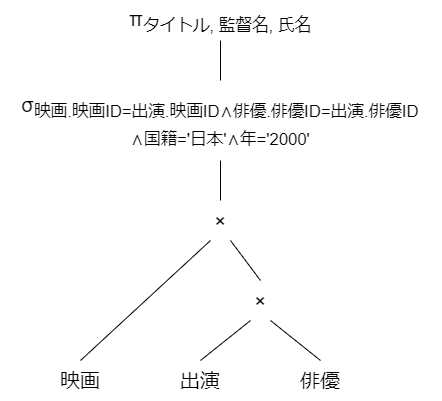

The diagram above was exported from draw.io. Its source (the exported page's mxGraphModel, read from the mxfile embedded in the PNG):
<mxGraphModel dx="1095" dy="1975" grid="1" gridSize="10" guides="1" tooltips="1" connect="1" arrows="1" fold="1" page="1" pageScale="1" pageWidth="1169" pageHeight="827" math="1" shadow="0">
  <root>
    <mxCell id="0" />
    <mxCell id="1" parent="0" />
    <mxCell id="2" value="映画" style="text;html=1;strokeColor=none;fillColor=none;align=center;verticalAlign=middle;whiteSpace=wrap;rounded=0;fontSize=20;" parent="1" vertex="1">
      <mxGeometry x="200" y="360" width="80" height="40" as="geometry" />
    </mxCell>
    <mxCell id="3" value="出演" style="text;html=1;strokeColor=none;fillColor=none;align=center;verticalAlign=middle;whiteSpace=wrap;rounded=0;fontSize=20;" parent="1" vertex="1">
      <mxGeometry x="320" y="360" width="80" height="40" as="geometry" />
    </mxCell>
    <mxCell id="4" value="俳優" style="text;html=1;strokeColor=none;fillColor=none;align=center;verticalAlign=middle;whiteSpace=wrap;rounded=0;fontSize=20;" parent="1" vertex="1">
      <mxGeometry x="440" y="360" width="80" height="40" as="geometry" />
    </mxCell>
    <mxCell id="8" value="×" style="text;html=1;strokeColor=none;fillColor=none;align=center;verticalAlign=middle;whiteSpace=wrap;rounded=0;fontSize=20;" parent="1" vertex="1">
      <mxGeometry x="400" y="280" width="40" height="40" as="geometry" />
    </mxCell>
    <mxCell id="12" value="×" style="text;html=1;strokeColor=none;fillColor=none;align=center;verticalAlign=middle;whiteSpace=wrap;rounded=0;fontSize=20;" parent="1" vertex="1">
      <mxGeometry x="360" y="200" width="40" height="40" as="geometry" />
    </mxCell>
    <mxCell id="16" value="σ&lt;sub&gt;映画.映画ID=出演.映画ID∧俳優.俳優ID=出演.俳優ID&lt;br&gt;∧国籍='日本'∧年='2000'&lt;/sub&gt;" style="text;html=1;strokeColor=none;fillColor=none;align=center;verticalAlign=middle;whiteSpace=wrap;rounded=0;fontSize=20;" parent="1" vertex="1">
      <mxGeometry x="160" y="80" width="440" height="80" as="geometry" />
    </mxCell>
    <mxCell id="23" value="π&lt;sub&gt;タイトル,&amp;nbsp;監督名,&amp;nbsp;氏名&lt;/sub&gt;" style="text;html=1;strokeColor=none;fillColor=none;align=center;verticalAlign=middle;whiteSpace=wrap;rounded=0;fontSize=20;" parent="1" vertex="1">
      <mxGeometry x="280" width="200" height="40" as="geometry" />
    </mxCell>
    <mxCell id="24" value="" style="endArrow=none;html=1;fontSize=20;exitX=0.5;exitY=0;exitDx=0;exitDy=0;entryX=0.25;entryY=1;entryDx=0;entryDy=0;" parent="1" source="2" target="12" edge="1">
      <mxGeometry width="50" height="50" relative="1" as="geometry">
        <mxPoint x="420" y="240" as="sourcePoint" />
        <mxPoint x="470" y="190" as="targetPoint" />
      </mxGeometry>
    </mxCell>
    <mxCell id="25" value="" style="endArrow=none;html=1;fontSize=20;exitX=0.5;exitY=0;exitDx=0;exitDy=0;entryX=0.75;entryY=1;entryDx=0;entryDy=0;" parent="1" source="8" target="12" edge="1">
      <mxGeometry width="50" height="50" relative="1" as="geometry">
        <mxPoint x="250" y="370" as="sourcePoint" />
        <mxPoint x="380" y="250" as="targetPoint" />
      </mxGeometry>
    </mxCell>
    <mxCell id="26" value="" style="endArrow=none;html=1;fontSize=20;exitX=0.25;exitY=1;exitDx=0;exitDy=0;entryX=0.5;entryY=0;entryDx=0;entryDy=0;" parent="1" source="8" target="3" edge="1">
      <mxGeometry width="50" height="50" relative="1" as="geometry">
        <mxPoint x="430" y="290" as="sourcePoint" />
        <mxPoint x="400" y="250" as="targetPoint" />
      </mxGeometry>
    </mxCell>
    <mxCell id="27" value="" style="endArrow=none;html=1;fontSize=20;exitX=0.75;exitY=1;exitDx=0;exitDy=0;entryX=0.5;entryY=0;entryDx=0;entryDy=0;" parent="1" source="8" target="4" edge="1">
      <mxGeometry width="50" height="50" relative="1" as="geometry">
        <mxPoint x="420" y="330" as="sourcePoint" />
        <mxPoint x="370" y="370" as="targetPoint" />
      </mxGeometry>
    </mxCell>
    <mxCell id="28" value="" style="endArrow=none;html=1;fontSize=20;exitX=0.5;exitY=1;exitDx=0;exitDy=0;entryX=0.5;entryY=0;entryDx=0;entryDy=0;" parent="1" source="16" target="12" edge="1">
      <mxGeometry width="50" height="50" relative="1" as="geometry">
        <mxPoint x="440" y="330" as="sourcePoint" />
        <mxPoint x="490" y="370" as="targetPoint" />
      </mxGeometry>
    </mxCell>
    <mxCell id="29" value="" style="endArrow=none;html=1;fontSize=20;exitX=0.5;exitY=1;exitDx=0;exitDy=0;entryX=0.5;entryY=0;entryDx=0;entryDy=0;" parent="1" source="23" target="16" edge="1">
      <mxGeometry width="50" height="50" relative="1" as="geometry">
        <mxPoint x="390" y="170" as="sourcePoint" />
        <mxPoint x="390" y="210" as="targetPoint" />
      </mxGeometry>
    </mxCell>
  </root>
</mxGraphModel>